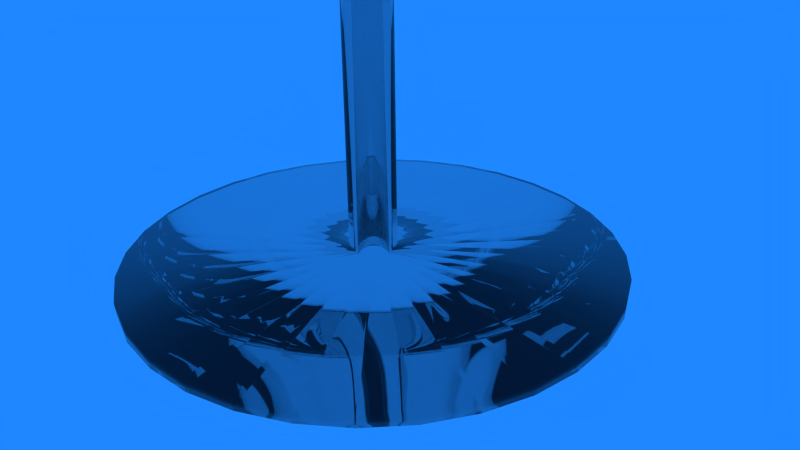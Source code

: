 # Source: glass.blend  (saved by Blender 2.72.0; exported with 4.5.12 LTS)
import bpy
from mathutils import Matrix  # noqa: F401  (used for matrix-valued properties, if any)

bpy.ops.wm.read_factory_settings(use_empty=True)
scene = bpy.context.scene
scene.name = 'Scene'

# ---- collections
col_collection_1 = bpy.data.collections.new('Collection 1'); scene.collection.children.link(col_collection_1)

# ---- materials (node trees are filled in below, after node groups)
mat_glass = bpy.data.materials.new('glass')
mat_glass.alpha_threshold = 0.0
mat_glass.roughness = 0.5

# ---- material node trees
mat_glass.use_nodes = True; mat_glass.node_tree.nodes.clear()
_N = mat_glass.node_tree.nodes; _L = mat_glass.node_tree.links
n0 = _N.new('ShaderNodeOutputMaterial'); n0.name = 'Material Output'; n0.location = (300, 300)
n1 = _N.new('ShaderNodeBsdfGlass'); n1.name = 'Glass BSDF'; n1.location = (100, 300)
n1.distribution = 'BECKMANN'
n1.inputs[0].default_value = (0.8, 0.8, 0.8, 1.0)
n1.inputs[2].default_value = 1.517
_L.new(n1.outputs[0], n0.inputs[0])
n0.is_active_output = True

# ---- world
world_world_001 = bpy.data.worlds.new('World.001'); scene.world = world_world_001
world_world_001.use_nodes = True; world_world_001.node_tree.nodes.clear()
_N = world_world_001.node_tree.nodes; _L = world_world_001.node_tree.links
n0 = _N.new('ShaderNodeOutputWorld'); n0.name = 'World Output'; n0.location = (300, 300)
n1 = _N.new('ShaderNodeBackground'); n1.name = 'Background'; n1.location = (10, 300)
n1.inputs[0].default_value = (0.01332, 0.2432, 1.0, 1.0)
_L.new(n1.outputs[0], n0.inputs[0])
n0.is_active_output = True
world_world_001.use_sun_shadow = False
world_world_001.sun_shadow_jitter_overblur = 0.0
world_world_001.cycles.sampling_method = 'MANUAL'
world_world_001.cycles.sample_map_resolution = 256

# ---- cameras
cam_camera = bpy.data.cameras.new('Camera')
cam_camera.clip_end = 100.0
cam_camera.lens = 35.0
cam_camera.sensor_width = 32.0
cam_camera.sensor_height = 18.0
cam_camera.ortho_scale = 7.314
cam_camera.dof.focus_distance = 0.0

# ---- meshes
me_circle = bpy.data.meshes.new('Circle')
me_circle.from_pydata([(1.895e-07, 1.804, -3.982), (-0.352, 1.77, -3.982), (-0.6905, 1.667, -3.982), (-1.003, 1.5, -3.982), (-1.276, 1.276, -3.982), (-1.5, 1.003, -3.982), (-1.667, 0.6905, -3.982), (-1.77, 0.352, -3.982), (-1.804, -3.945e-07, -3.982), (-1.77, -0.352, -3.982), (-1.667, -0.6905, -3.982), (-1.5, -1.003, -3.982), (-1.276, -1.276, -3.982), (-1.003, -1.5, -3.982), (-0.6905, -1.667, -3.982), (-0.352, -1.77, -3.982), (7.775e-07, -1.804, -3.982), (0.352, -1.77, -3.982), (0.6905, -1.667, -3.982), (1.003, -1.5, -3.982), (1.276, -1.276, -3.982), (1.5, -1.003, -3.982), (1.667, -0.6905, -3.982), (1.77, -0.352, -3.982), (1.804, 1.212e-06, -3.982), (1.77, 0.352, -3.982), (1.667, 0.6905, -3.982), (1.5, 1.003, -3.982), (1.276, 1.276, -3.982), (1.003, 1.5, -3.982), (0.6905, 1.667, -3.982), (0.352, 1.77, -3.982), (-1.085e-09, 0.1718, -3.907), (-0.03352, 0.1685, -3.907), (-0.06575, 0.1587, -3.907), (-0.09545, 0.1428, -3.907), (-0.1215, 0.1215, -3.907), (-0.1428, 0.09545, -3.907), (-0.1587, 0.06575, -3.907), (-0.1685, 0.03352, -3.907), (-0.1718, -5.247e-08, -3.907), (-0.1685, -0.03352, -3.907), (-0.1587, -0.06575, -3.907), (-0.1428, -0.09545, -3.907), (-0.1215, -0.1215, -3.907), (-0.09545, -0.1428, -3.907), (-0.06575, -0.1587, -3.907), (-0.03352, -0.1685, -3.907), (5.49e-08, -0.1718, -3.907), (0.03352, -0.1685, -3.907), (0.06575, -0.1587, -3.907), (0.09545, -0.1428, -3.907), (0.1215, -0.1215, -3.907), (0.1428, -0.09545, -3.907), (0.1587, -0.06575, -3.907), (0.1685, -0.03352, -3.907), (0.1718, 1.005e-07, -3.907), (0.1685, 0.03352, -3.907), (0.1587, 0.06575, -3.907), (0.1428, 0.09545, -3.907), (0.1215, 0.1215, -3.907), (0.09545, 0.1428, -3.907), (0.06575, 0.1587, -3.907), (0.03352, 0.1685, -3.907), (-1.085e-09, 0.1718, -0.4902), (-0.03352, 0.1685, -0.4902), (-0.06575, 0.1587, -0.4902), (-0.09545, 0.1428, -0.4902), (-0.1215, 0.1215, -0.4902), (-0.1428, 0.09545, -0.4902), (-0.1587, 0.06575, -0.4902), (-0.1685, 0.03352, -0.4902), (-0.1718, -5.247e-08, -0.4902), (-0.1685, -0.03352, -0.4902), (-0.1587, -0.06575, -0.4902), (-0.1428, -0.09545, -0.4902), (-0.1215, -0.1215, -0.4902), (-0.09545, -0.1428, -0.4902), (-0.06575, -0.1587, -0.4902), (-0.03352, -0.1685, -0.4902), (5.49e-08, -0.1718, -0.4902), (0.03352, -0.1685, -0.4902), (0.06575, -0.1587, -0.4902), (0.09545, -0.1428, -0.4902), (0.1215, -0.1215, -0.4902), (0.1428, -0.09545, -0.4902), (0.1587, -0.06575, -0.4902), (0.1685, -0.03352, -0.4902), (0.1718, 1.005e-07, -0.4902), (0.1685, 0.03352, -0.4902), (0.1587, 0.06575, -0.4902), (0.1428, 0.09545, -0.4902), (0.1215, 0.1215, -0.4902), (0.09545, 0.1428, -0.4902), (0.06575, 0.1587, -0.4902), (0.03352, 0.1685, -0.4902), (7.751e-08, 1.083, -0.2931), (-0.2113, 1.062, -0.2931), (-0.4144, 1.0, -0.2931), (-0.6016, 0.9004, -0.2931), (-0.7657, 0.7657, -0.2931), (-0.9004, 0.6016, -0.2931), (-1.0, 0.4144, -0.2931), (-1.062, 0.2113, -0.2931), (-1.083, -2.483e-07, -0.2931), (-1.062, -0.2113, -0.2931), (-1.0, -0.4144, -0.2931), (-0.9004, -0.6016, -0.2931), (-0.7657, -0.7657, -0.2931), (-0.6016, -0.9004, -0.2931), (-0.4144, -1.0, -0.2931), (-0.2113, -1.062, -0.2931), (4.304e-07, -1.083, -0.2931), (0.2113, -1.062, -0.2931), (0.4144, -1.0, -0.2931), (0.6016, -0.9004, -0.2931), (0.7657, -0.7657, -0.2931), (0.9004, -0.6016, -0.2931), (1.0, -0.4144, -0.2931), (1.062, -0.2113, -0.2931), (1.083, 7.156e-07, -0.2931), (1.062, 0.2113, -0.2931), (1.0, 0.4144, -0.2931), (0.9004, 0.6016, -0.2931), (0.7657, 0.7657, -0.2931), (0.6016, 0.9004, -0.2931), (0.4144, 1.0, -0.2931), (0.2113, 1.062, -0.2931), (1.323e-07, 1.482, -0.1691), (-0.2891, 1.453, -0.1691), (-0.567, 1.369, -0.1691), (-0.8232, 1.232, -0.1691), (-1.048, 1.048, -0.1691), (-1.232, 0.8232, -0.1691), (-1.369, 0.567, -0.1691), (-1.453, 0.2891, -0.1691), (-1.482, -3.426e-07, -0.1691), (-1.453, -0.2891, -0.1691), (-1.369, -0.567, -0.1691), (-1.232, -0.8232, -0.1691), (-1.048, -1.048, -0.1691), (-0.8232, -1.232, -0.1691), (-0.567, -1.369, -0.1691), (-0.2891, -1.453, -0.1691), (6.151e-07, -1.482, -0.1691), (0.2891, -1.453, -0.1691), (0.567, -1.369, -0.1691), (0.8232, -1.232, -0.1691), (1.048, -1.048, -0.1691), (1.232, -0.8232, -0.1691), (1.369, -0.567, -0.1691), (1.453, -0.2891, -0.1691), (1.482, 9.763e-07, -0.1691), (1.453, 0.2891, -0.1691), (1.369, 0.567, -0.1691), (1.232, 0.8232, -0.1691), (1.048, 1.048, -0.1691), (0.8232, 1.232, -0.1691), (0.567, 1.369, -0.1691), (0.2891, 1.453, -0.1691), (1.452e-07, 1.611, -0.07093), (-0.3144, 1.581, -0.07093), (-0.6167, 1.489, -0.07093), (-0.8953, 1.34, -0.07093), (-1.139, 1.139, -0.07093), (-1.34, 0.8953, -0.07093), (-1.489, 0.6167, -0.07093), (-1.581, 0.3144, -0.07093), (-1.611, -3.745e-07, -0.07093), (-1.581, -0.3144, -0.07093), (-1.489, -0.6167, -0.07093), (-1.34, -0.8953, -0.07093), (-1.139, -1.139, -0.07093), (-0.8953, -1.34, -0.07093), (-0.6167, -1.489, -0.07093), (-0.3144, -1.581, -0.07093), (6.703e-07, -1.611, -0.07093), (0.3144, -1.581, -0.07093), (0.6167, -1.489, -0.07093), (0.8953, -1.34, -0.07093), (1.139, -1.139, -0.07093), (1.34, -0.8953, -0.07093), (1.489, -0.6167, -0.07093), (1.581, -0.3144, -0.07093), (1.611, 1.06e-06, -0.07093), (1.581, 0.3144, -0.07093), (1.489, 0.6167, -0.07093), (1.34, 0.8953, -0.07093), (1.139, 1.139, -0.07093), (0.8953, 1.34, -0.07093), (0.6167, 1.489, -0.07093), (0.3144, 1.581, -0.07093), (1.589e-07, 1.718, 0.06378), (-0.3351, 1.685, 0.06378), (-0.6573, 1.587, 0.06378), (-0.9543, 1.428, 0.06378), (-1.215, 1.215, 0.06378), (-1.428, 0.9543, 0.06378), (-1.587, 0.6573, 0.06378), (-1.685, 0.3351, 0.06378), (-1.718, -3.99e-07, 0.06378), (-1.685, -0.3351, 0.06378), (-1.587, -0.6573, 0.06378), (-1.428, -0.9543, 0.06378), (-1.215, -1.215, 0.06378), (-0.9543, -1.428, 0.06378), (-0.6573, -1.587, 0.06378), (-0.3351, -1.685, 0.06378), (7.186e-07, -1.718, 0.06378), (0.3351, -1.685, 0.06378), (0.6573, -1.587, 0.06378), (0.9543, -1.428, 0.06378), (1.215, -1.215, 0.06378), (1.428, -0.9543, 0.06378), (1.587, -0.6573, 0.06378), (1.685, -0.3351, 0.06378), (1.718, 1.13e-06, 0.06378), (1.685, 0.3351, 0.06378), (1.587, 0.6573, 0.06378), (1.428, 0.9543, 0.06378), (1.215, 1.215, 0.06378), (0.9543, 1.428, 0.06378), (0.6573, 1.587, 0.06378), (0.3351, 1.685, 0.06378), (1.719e-07, 1.824, 0.3338), (-0.3559, 1.789, 0.3338), (-0.6982, 1.686, 0.3338), (-1.014, 1.517, 0.3338), (-1.29, 1.29, 0.3338), (-1.517, 1.014, 0.3338), (-1.686, 0.6982, 0.3338), (-1.789, 0.3559, 0.3338), (-1.824, -4.25e-07, 0.3338), (-1.789, -0.3559, 0.3338), (-1.686, -0.6982, 0.3338), (-1.517, -1.014, 0.3338), (-1.29, -1.29, 0.3338), (-1.014, -1.517, 0.3338), (-0.6982, -1.686, 0.3338), (-0.3559, -1.789, 0.3338), (7.664e-07, -1.824, 0.3338), (0.3559, -1.789, 0.3338), (0.6982, -1.686, 0.3338), (1.014, -1.517, 0.3338), (1.29, -1.29, 0.3338), (1.517, -1.014, 0.3338), (1.686, -0.6982, 0.3338), (1.789, -0.3559, 0.3338), (1.824, 1.199e-06, 0.3338), (1.789, 0.3559, 0.3338), (1.686, 0.6982, 0.3338), (1.517, 1.014, 0.3338), (1.29, 1.29, 0.3338), (1.014, 1.517, 0.3338), (0.6982, 1.686, 0.3338), (0.3559, 1.789, 0.3338), (1.744e-07, 1.846, 0.6957), (-0.3602, 1.811, 0.6957), (-0.7066, 1.706, 0.6957), (-1.026, 1.535, 0.6957), (-1.306, 1.306, 0.6957), (-1.535, 1.026, 0.6957), (-1.706, 0.7066, 0.6957), (-1.811, 0.3602, 0.6957), (-1.846, -4.306e-07, 0.6957), (-1.811, -0.3602, 0.6957), (-1.706, -0.7066, 0.6957), (-1.535, -1.026, 0.6957), (-1.306, -1.306, 0.6957), (-1.026, -1.535, 0.6957), (-0.7066, -1.706, 0.6957), (-0.3602, -1.811, 0.6957), (7.761e-07, -1.846, 0.6957), (0.3602, -1.811, 0.6957), (0.7066, -1.706, 0.6957), (1.026, -1.535, 0.6957), (1.306, -1.306, 0.6957), (1.535, -1.026, 0.6957), (1.706, -0.7066, 0.6957), (1.811, -0.3602, 0.6957), (1.846, 1.213e-06, 0.6957), (1.811, 0.3602, 0.6957), (1.706, 0.7066, 0.6957), (1.535, 1.026, 0.6957), (1.306, 1.306, 0.6957), (1.026, 1.535, 0.6957), (0.7066, 1.706, 0.6957), (0.3602, 1.811, 0.6957), (1.744e-07, 1.846, 1.184), (-0.3602, 1.811, 1.184), (-0.7066, 1.706, 1.184), (-1.026, 1.535, 1.184), (-1.306, 1.306, 1.184), (-1.535, 1.026, 1.184), (-1.706, 0.7066, 1.184), (-1.811, 0.3602, 1.184), (-1.846, -4.306e-07, 1.184), (-1.811, -0.3602, 1.184), (-1.706, -0.7066, 1.184), (-1.535, -1.026, 1.184), (-1.306, -1.306, 1.184), (-1.026, -1.535, 1.184), (-0.7066, -1.706, 1.184), (-0.3602, -1.811, 1.184), (7.761e-07, -1.846, 1.184), (0.3602, -1.811, 1.184), (0.7066, -1.706, 1.184), (1.026, -1.535, 1.184), (1.306, -1.306, 1.184), (1.535, -1.026, 1.184), (1.706, -0.7066, 1.184), (1.811, -0.3602, 1.184), (1.846, 1.213e-06, 1.184), (1.811, 0.3602, 1.184), (1.706, 0.7066, 1.184), (1.535, 1.026, 1.184), (1.306, 1.306, 1.184), (1.026, 1.535, 1.184), (0.7066, 1.706, 1.184), (0.3602, 1.811, 1.184), (1.674e-07, 1.78, 1.877), (-0.3472, 1.745, 1.877), (-0.6811, 1.644, 1.877), (-0.9887, 1.48, 1.877), (-1.258, 1.258, 1.877), (-1.48, 0.9887, 1.877), (-1.644, 0.6811, 1.877), (-1.745, 0.3472, 1.877), (-1.78, -4.152e-07, 1.877), (-1.745, -0.3472, 1.877), (-1.644, -0.6811, 1.877), (-1.48, -0.9887, 1.877), (-1.258, -1.258, 1.877), (-0.9887, -1.48, 1.877), (-0.6811, -1.644, 1.877), (-0.3472, -1.745, 1.877), (7.473e-07, -1.78, 1.877), (0.3472, -1.745, 1.877), (0.6811, -1.644, 1.877), (0.9887, -1.48, 1.877), (1.258, -1.258, 1.877), (1.48, -0.9887, 1.877), (1.644, -0.6811, 1.877), (1.745, -0.3472, 1.877), (1.78, 1.169e-06, 1.877), (1.745, 0.3472, 1.877), (1.644, 0.6811, 1.877), (1.48, 0.9887, 1.877), (1.258, 1.258, 1.877), (0.9887, 1.48, 1.877), (0.681, 1.644, 1.877), (0.3472, 1.745, 1.877), (1.624e-07, 1.681, 2.25), (-0.3279, 1.649, 2.25), (-0.6433, 1.553, 2.25), (-0.9339, 1.398, 2.25), (-1.189, 1.189, 2.25), (-1.398, 0.9339, 2.25), (-1.553, 0.6433, 2.25), (-1.649, 0.3279, 2.25), (-1.681, -3.905e-07, 2.25), (-1.649, -0.3279, 2.25), (-1.553, -0.6433, 2.25), (-1.398, -0.9339, 2.25), (-1.189, -1.189, 2.25), (-0.9339, -1.398, 2.25), (-0.6433, -1.553, 2.25), (-0.3279, -1.649, 2.25), (7.101e-07, -1.681, 2.25), (0.3279, -1.649, 2.25), (0.6433, -1.553, 2.25), (0.9339, -1.398, 2.25), (1.189, -1.189, 2.25), (1.398, -0.9339, 2.25), (1.553, -0.6433, 2.25), (1.649, -0.3279, 2.25), (1.681, 1.106e-06, 2.25), (1.649, 0.3279, 2.25), (1.553, 0.6433, 2.25), (1.398, 0.9339, 2.25), (1.189, 1.189, 2.25), (0.9339, 1.398, 2.25), (0.6433, 1.553, 2.25), (0.3279, 1.649, 2.25), (1.547e-07, 1.608, 2.508), (-0.3137, 1.577, 2.508), (-0.6154, 1.486, 2.508), (-0.8934, 1.337, 2.508), (-1.137, 1.137, 2.508), (-1.337, 0.8934, 2.508), (-1.486, 0.6154, 2.508), (-1.577, 0.3137, 2.508), (-1.608, -3.737e-07, 2.508), (-1.577, -0.3137, 2.508), (-1.486, -0.6154, 2.508), (-1.337, -0.8934, 2.508), (-1.137, -1.137, 2.508), (-0.8934, -1.337, 2.508), (-0.6154, -1.486, 2.508), (-0.3137, -1.577, 2.508), (6.786e-07, -1.608, 2.508), (0.3137, -1.577, 2.508), (0.6154, -1.486, 2.508), (0.8934, -1.337, 2.508), (1.137, -1.137, 2.508), (1.337, -0.8934, 2.508), (1.486, -0.6154, 2.508), (1.577, -0.3137, 2.508), (1.608, 1.058e-06, 2.508), (1.577, 0.3137, 2.508), (1.486, 0.6154, 2.508), (1.337, 0.8934, 2.508), (1.137, 1.137, 2.508), (0.8934, 1.337, 2.508), (0.6154, 1.486, 2.508), (0.3137, 1.577, 2.508)], [], [(22, 23, 55, 54), (0, 1, 33, 32), (11, 12, 44, 43), (31, 0, 32, 63), (20, 21, 53, 52), (9, 10, 42, 41), (29, 30, 62, 61), (18, 19, 51, 50), (7, 8, 40, 39), (27, 28, 60, 59), (16, 17, 49, 48), (5, 6, 38, 37), (25, 26, 58, 57), (3, 4, 36, 35), (14, 15, 47, 46), (23, 24, 56, 55), (1, 2, 34, 33), (12, 13, 45, 44), (21, 22, 54, 53), (10, 11, 43, 42), (30, 31, 63, 62), (19, 20, 52, 51), (8, 9, 41, 40), (28, 29, 61, 60), (17, 18, 50, 49), (6, 7, 39, 38), (26, 27, 59, 58), (4, 5, 37, 36), (15, 16, 48, 47), (24, 25, 57, 56), (2, 3, 35, 34), (13, 14, 46, 45), (55, 56, 88, 87), (33, 34, 66, 65), (44, 45, 77, 76), (53, 54, 86, 85), (42, 43, 75, 74), (62, 63, 95, 94), (51, 52, 84, 83), (40, 41, 73, 72), (60, 61, 93, 92), (49, 50, 82, 81), (38, 39, 71, 70), (58, 59, 91, 90), (36, 37, 69, 68), (47, 48, 80, 79), (56, 57, 89, 88), (34, 35, 67, 66), (45, 46, 78, 77), (54, 55, 87, 86), (32, 33, 65, 64), (43, 44, 76, 75), (63, 32, 64, 95), (52, 53, 85, 84), (41, 42, 74, 73), (61, 62, 94, 93), (50, 51, 83, 82), (39, 40, 72, 71), (59, 60, 92, 91), (48, 49, 81, 80), (37, 38, 70, 69), (57, 58, 90, 89), (35, 36, 68, 67), (46, 47, 79, 78), (89, 90, 122, 121), (67, 68, 100, 99), (78, 79, 111, 110), (87, 88, 120, 119), (65, 66, 98, 97), (76, 77, 109, 108), (85, 86, 118, 117), (74, 75, 107, 106), (94, 95, 127, 126), (83, 84, 116, 115), (72, 73, 105, 104), (92, 93, 125, 124), (81, 82, 114, 113), (70, 71, 103, 102), (90, 91, 123, 122), (68, 69, 101, 100), (79, 80, 112, 111), (88, 89, 121, 120), (66, 67, 99, 98), (77, 78, 110, 109), (86, 87, 119, 118), (64, 65, 97, 96), (75, 76, 108, 107), (95, 64, 96, 127), (84, 85, 117, 116), (73, 74, 106, 105), (93, 94, 126, 125), (82, 83, 115, 114), (71, 72, 104, 103), (91, 92, 124, 123), (80, 81, 113, 112), (69, 70, 102, 101), (123, 124, 156, 155), (112, 113, 145, 144), (101, 102, 134, 133), (121, 122, 154, 153), (99, 100, 132, 131), (110, 111, 143, 142), (119, 120, 152, 151), (97, 98, 130, 129), (108, 109, 141, 140), (117, 118, 150, 149), (106, 107, 139, 138), (126, 127, 159, 158), (115, 116, 148, 147), (104, 105, 137, 136), (124, 125, 157, 156), (113, 114, 146, 145), (102, 103, 135, 134), (122, 123, 155, 154), (100, 101, 133, 132), (111, 112, 144, 143), (120, 121, 153, 152), (98, 99, 131, 130), (109, 110, 142, 141), (118, 119, 151, 150), (96, 97, 129, 128), (107, 108, 140, 139), (127, 96, 128, 159), (116, 117, 149, 148), (105, 106, 138, 137), (125, 126, 158, 157), (114, 115, 147, 146), (103, 104, 136, 135), (157, 158, 190, 189), (146, 147, 179, 178), (135, 136, 168, 167), (155, 156, 188, 187), (144, 145, 177, 176), (133, 134, 166, 165), (153, 154, 186, 185), (131, 132, 164, 163), (142, 143, 175, 174), (151, 152, 184, 183), (129, 130, 162, 161), (140, 141, 173, 172), (149, 150, 182, 181), (138, 139, 171, 170), (158, 159, 191, 190), (147, 148, 180, 179), (136, 137, 169, 168), (156, 157, 189, 188), (145, 146, 178, 177), (134, 135, 167, 166), (154, 155, 187, 186), (132, 133, 165, 164), (143, 144, 176, 175), (152, 153, 185, 184), (130, 131, 163, 162), (141, 142, 174, 173), (150, 151, 183, 182), (128, 129, 161, 160), (139, 140, 172, 171), (159, 128, 160, 191), (148, 149, 181, 180), (137, 138, 170, 169), (191, 160, 192, 223), (180, 181, 213, 212), (169, 170, 202, 201), (189, 190, 222, 221), (178, 179, 211, 210), (167, 168, 200, 199), (187, 188, 220, 219), (176, 177, 209, 208), (165, 166, 198, 197), (185, 186, 218, 217), (163, 164, 196, 195), (174, 175, 207, 206), (183, 184, 216, 215), (161, 162, 194, 193), (172, 173, 205, 204), (181, 182, 214, 213), (170, 171, 203, 202), (190, 191, 223, 222), (179, 180, 212, 211), (168, 169, 201, 200), (188, 189, 221, 220), (177, 178, 210, 209), (166, 167, 199, 198), (186, 187, 219, 218), (164, 165, 197, 196), (175, 176, 208, 207), (184, 185, 217, 216), (162, 163, 195, 194), (173, 174, 206, 205), (182, 183, 215, 214), (160, 161, 193, 192), (171, 172, 204, 203), (214, 215, 247, 246), (192, 193, 225, 224), (203, 204, 236, 235), (223, 192, 224, 255), (212, 213, 245, 244), (201, 202, 234, 233), (221, 222, 254, 253), (210, 211, 243, 242), (199, 200, 232, 231), (219, 220, 252, 251), (208, 209, 241, 240), (197, 198, 230, 229), (217, 218, 250, 249), (195, 196, 228, 227), (206, 207, 239, 238), (215, 216, 248, 247), (193, 194, 226, 225), (204, 205, 237, 236), (213, 214, 246, 245), (202, 203, 235, 234), (222, 223, 255, 254), (211, 212, 244, 243), (200, 201, 233, 232), (220, 221, 253, 252), (209, 210, 242, 241), (198, 199, 231, 230), (218, 219, 251, 250), (196, 197, 229, 228), (207, 208, 240, 239), (216, 217, 249, 248), (194, 195, 227, 226), (205, 206, 238, 237), (248, 249, 281, 280), (226, 227, 259, 258), (237, 238, 270, 269), (246, 247, 279, 278), (224, 225, 257, 256), (235, 236, 268, 267), (255, 224, 256, 287), (244, 245, 277, 276), (233, 234, 266, 265), (253, 254, 286, 285), (242, 243, 275, 274), (231, 232, 264, 263), (251, 252, 284, 283), (240, 241, 273, 272), (229, 230, 262, 261), (249, 250, 282, 281), (227, 228, 260, 259), (238, 239, 271, 270), (247, 248, 280, 279), (225, 226, 258, 257), (236, 237, 269, 268), (245, 246, 278, 277), (234, 235, 267, 266), (254, 255, 287, 286), (243, 244, 276, 275), (232, 233, 265, 264), (252, 253, 285, 284), (241, 242, 274, 273), (230, 231, 263, 262), (250, 251, 283, 282), (228, 229, 261, 260), (239, 240, 272, 271), (282, 283, 315, 314), (260, 261, 293, 292), (271, 272, 304, 303), (280, 281, 313, 312), (258, 259, 291, 290), (269, 270, 302, 301), (278, 279, 311, 310), (256, 257, 289, 288), (267, 268, 300, 299), (287, 256, 288, 319), (276, 277, 309, 308), (265, 266, 298, 297), (285, 286, 318, 317), (274, 275, 307, 306), (263, 264, 296, 295), (283, 284, 316, 315), (272, 273, 305, 304), (261, 262, 294, 293), (281, 282, 314, 313), (259, 260, 292, 291), (270, 271, 303, 302), (279, 280, 312, 311), (257, 258, 290, 289), (268, 269, 301, 300), (277, 278, 310, 309), (266, 267, 299, 298), (286, 287, 319, 318), (275, 276, 308, 307), (264, 265, 297, 296), (284, 285, 317, 316), (273, 274, 306, 305), (262, 263, 295, 294), (316, 317, 349, 348), (305, 306, 338, 337), (294, 295, 327, 326), (314, 315, 347, 346), (292, 293, 325, 324), (303, 304, 336, 335), (312, 313, 345, 344), (290, 291, 323, 322), (301, 302, 334, 333), (310, 311, 343, 342), (288, 289, 321, 320), (299, 300, 332, 331), (319, 288, 320, 351), (308, 309, 341, 340), (297, 298, 330, 329), (317, 318, 350, 349), (306, 307, 339, 338), (295, 296, 328, 327), (315, 316, 348, 347), (304, 305, 337, 336), (293, 294, 326, 325), (313, 314, 346, 345), (291, 292, 324, 323), (302, 303, 335, 334), (311, 312, 344, 343), (289, 290, 322, 321), (300, 301, 333, 332), (309, 310, 342, 341), (298, 299, 331, 330), (318, 319, 351, 350), (307, 308, 340, 339), (296, 297, 329, 328), (350, 351, 383, 382), (339, 340, 372, 371), (328, 329, 361, 360), (348, 349, 381, 380), (337, 338, 370, 369), (326, 327, 359, 358), (346, 347, 379, 378), (324, 325, 357, 356), (335, 336, 368, 367), (344, 345, 377, 376), (322, 323, 355, 354), (333, 334, 366, 365), (342, 343, 375, 374), (320, 321, 353, 352), (331, 332, 364, 363), (351, 320, 352, 383), (340, 341, 373, 372), (329, 330, 362, 361), (349, 350, 382, 381), (338, 339, 371, 370), (327, 328, 360, 359), (347, 348, 380, 379), (336, 337, 369, 368), (325, 326, 358, 357), (345, 346, 378, 377), (323, 324, 356, 355), (334, 335, 367, 366), (343, 344, 376, 375), (321, 322, 354, 353), (332, 333, 365, 364), (341, 342, 374, 373), (330, 331, 363, 362), (373, 374, 406, 405), (362, 363, 395, 394), (382, 383, 415, 414), (371, 372, 404, 403), (360, 361, 393, 392), (380, 381, 413, 412), (369, 370, 402, 401), (358, 359, 391, 390), (378, 379, 411, 410), (356, 357, 389, 388), (367, 368, 400, 399), (376, 377, 409, 408), (354, 355, 387, 386), (365, 366, 398, 397), (374, 375, 407, 406), (352, 353, 385, 384), (363, 364, 396, 395), (383, 352, 384, 415), (372, 373, 405, 404), (361, 362, 394, 393), (381, 382, 414, 413), (370, 371, 403, 402), (359, 360, 392, 391), (379, 380, 412, 411), (368, 369, 401, 400), (357, 358, 390, 389), (377, 378, 410, 409), (355, 356, 388, 387), (366, 367, 399, 398), (375, 376, 408, 407), (353, 354, 386, 385), (364, 365, 397, 396)])
me_circle.polygons.foreach_set('use_smooth', [True] * 384)
me_circle.materials.append(mat_glass)
me_circle.use_remesh_preserve_volume = False
me_circle.use_remesh_preserve_attributes = False
me_circle.use_mirror_vertex_groups = False
me_circle.update()

# ---- objects
ob_circle_001 = bpy.data.objects.new('Circle.001', me_circle)
ob_camera = bpy.data.objects.new('Camera', cam_camera)

# ---- transforms, parenting, visibility, modifiers, constraints
ob_circle_001.location = (-1.68e-07, 5.389e-07, 7.118)
ob_circle_001.scale = (1.787, 1.787, 1.787)
ob_circle_001.lineart.crease_threshold = 0.0
_m = ob_circle_001.modifiers.new('Solidify', 'SOLIDIFY')
_m.thickness = 0.1
_m.nonmanifold_thickness_mode = 'FIXED'
_m.nonmanifold_merge_threshold = 0.0003
ob_camera.location = (7.481, -6.508, 5.344)
ob_camera.rotation_euler = (1.109, 0.01082, 0.8149)
ob_camera.lock_rotations_4d = False
ob_camera.empty_display_type = 'ARROWS'
ob_camera.color = (0.0, 0.0, 0.0, 0.0)
ob_camera.display_type = 'WIRE'
ob_camera.lineart.crease_threshold = 0.0

# ---- collection membership
col_collection_1.objects.link(ob_circle_001)
col_collection_1.objects.link(ob_camera)

# ---- scene / render settings (as saved in the file)
scene.camera = ob_camera
scene.frame_start = 1; scene.frame_end = 250; scene.frame_set(1)
scene.render.engine = 'CYCLES'
scene.render.dither_intensity = 0.0
scene.cycles.use_denoising = False
scene.cycles.samples = 10
scene.cycles.sampling_pattern = 'TABULATED_SOBOL'
scene.cycles.light_sampling_threshold = 0.0
scene.cycles.use_adaptive_sampling = False
scene.cycles.use_light_tree = False
scene.cycles.blur_glossy = 0.0
scene.cycles.pixel_filter_type = 'GAUSSIAN'
scene.cycles.sample_clamp_indirect = 0.0
scene.view_settings.view_transform = 'Standard'
bpy.context.view_layer.update()
